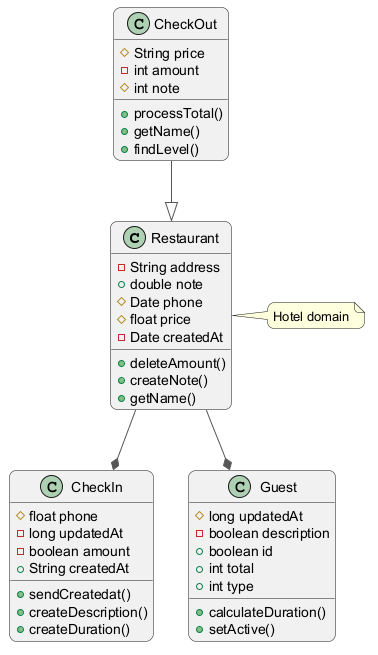

The diagram above was rendered by PlantUML. Its source (embedded in the PNG):
@startuml
skinparam backgroundColor #FFFFFF
skinparam roundCorner 15
skinparam ArrowColor #555555
class Restaurant {
  -String address
  +double note
  #Date phone
  #float price
  -Date createdAt
  +deleteAmount()
  +createNote()
  +getName()
}
class CheckIn {
  #float phone
  -long updatedAt
  -boolean amount
  +String createdAt
  +sendCreatedat()
  +createDescription()
  +createDuration()
}
class CheckOut {
  #String price
  -int amount
  #int note
  +processTotal()
  +getName()
  +findLevel()
}
class Guest {
  #long updatedAt
  -boolean description
  +boolean id
  +int total
  +int type
  +calculateDuration()
  +setActive()
}
Restaurant --* Guest
Restaurant --* CheckIn
CheckOut --|> Restaurant
note right of Restaurant : Hotel domain
@enduml